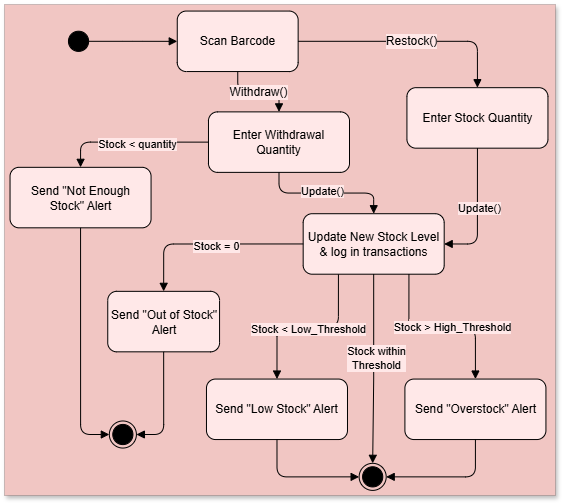

The diagram above was exported from draw.io. Its source (the exported page's mxGraphModel, read from the mxfile embedded in the PNG):
<mxGraphModel dx="92" dy="57" grid="1" gridSize="10" guides="1" tooltips="1" connect="1" arrows="1" fold="1" page="1" pageScale="1" pageWidth="827" pageHeight="1169" math="0" shadow="0">
  <root>
    <mxCell id="0" />
    <mxCell id="1" parent="0" />
    <mxCell id="7Qx4FVa4BKbKeD4g0qOG-15" connectable="0" parent="1" style="group" value="" vertex="1">
      <mxGeometry height="491" width="551" x="86" y="600" as="geometry" />
    </mxCell>
    <mxCell id="ncWid-CvlVupr1NSrC8C-101" parent="7Qx4FVa4BKbKeD4g0qOG-15" style="rounded=0;whiteSpace=wrap;html=1;fillColor=light-dark(#F1C6C3,#F19C99);glass=0;shadow=1;strokeWidth=0.1;" value="" vertex="1">
      <mxGeometry height="491.00000000000006" width="551" as="geometry" />
    </mxCell>
    <mxCell id="ncWid-CvlVupr1NSrC8C-37" parent="7Qx4FVa4BKbKeD4g0qOG-15" style="ellipse;fillColor=#000000;" value="" vertex="1">
      <mxGeometry height="20.164271047227928" width="20.146252285191952" x="64.46800731261426" y="27.2217659137577" as="geometry" />
    </mxCell>
    <mxCell id="ncWid-CvlVupr1NSrC8C-38" parent="7Qx4FVa4BKbKeD4g0qOG-15" style="rounded=1;whiteSpace=wrap;html=1;fillColor=#FFE8E8;strokeColor=#000000;" value="Scan Barcode" vertex="1">
      <mxGeometry height="60.49281314168378" width="120.87751371115172" x="173.25776965265078" y="7.057494866529774" as="geometry" />
    </mxCell>
    <mxCell id="ncWid-CvlVupr1NSrC8C-39" parent="7Qx4FVa4BKbKeD4g0qOG-15" style="rounded=1;whiteSpace=wrap;html=1;fillColor=#FFE8E8;strokeColor=#000000;" value="Enter Withdrawal Quantity" vertex="1">
      <mxGeometry height="60.49281314168378" width="141.02376599634366" x="204.48446069469836" y="107.8788501026694" as="geometry" />
    </mxCell>
    <mxCell id="ncWid-CvlVupr1NSrC8C-45" parent="7Qx4FVa4BKbKeD4g0qOG-15" style="ellipse;fillColor=#000000;" value="" vertex="1">
      <mxGeometry height="20.164271047227928" width="20.146252285191952" x="358.60329067641675" y="462.77002053388094" as="geometry" />
    </mxCell>
    <mxCell id="ncWid-CvlVupr1NSrC8C-46" edge="1" parent="7Qx4FVa4BKbKeD4g0qOG-15" source="ncWid-CvlVupr1NSrC8C-37" style="edgeStyle=orthogonalEdgeStyle;endArrow=block;html=1;" target="ncWid-CvlVupr1NSrC8C-38">
      <mxGeometry relative="1" as="geometry" />
    </mxCell>
    <mxCell id="ncWid-CvlVupr1NSrC8C-47" edge="1" parent="7Qx4FVa4BKbKeD4g0qOG-15" source="ncWid-CvlVupr1NSrC8C-38" style="edgeStyle=orthogonalEdgeStyle;endArrow=block;html=1;fontSize=12;labelBackgroundColor=#FFE8E8;" target="ncWid-CvlVupr1NSrC8C-39" value="Withdraw()">
      <mxGeometry relative="1" as="geometry" />
    </mxCell>
    <mxCell id="ncWid-CvlVupr1NSrC8C-57" parent="7Qx4FVa4BKbKeD4g0qOG-15" style="rounded=1;whiteSpace=wrap;html=1;fillColor=#FFE8E8;strokeColor=#000000;" value="Enter Stock Quantity" vertex="1">
      <mxGeometry height="60.49281314168378" width="141.02376599634366" x="402.9250457038391" y="83.68172484599589" as="geometry" />
    </mxCell>
    <mxCell id="ncWid-CvlVupr1NSrC8C-59" edge="1" parent="7Qx4FVa4BKbKeD4g0qOG-15" source="ncWid-CvlVupr1NSrC8C-38" style="edgeStyle=orthogonalEdgeStyle;endArrow=block;html=1;fontSize=12;exitX=1;exitY=0.5;exitDx=0;exitDy=0;entryX=0.5;entryY=0;entryDx=0;entryDy=0;labelBackgroundColor=#FFE8E8;" target="ncWid-CvlVupr1NSrC8C-57" value="Restock()">
      <mxGeometry relative="1" as="geometry">
        <mxPoint x="466.38574040219373" y="92.75564681724848" as="sourcePoint" />
        <mxPoint x="502.64899451553924" y="145.18275154004107" as="targetPoint" />
      </mxGeometry>
    </mxCell>
    <mxCell id="ncWid-CvlVupr1NSrC8C-62" parent="7Qx4FVa4BKbKeD4g0qOG-15" style="rounded=1;whiteSpace=wrap;html=1;fillColor=#FFE8E8;strokeColor=#000000;" value="Send &quot;Low Stock&quot; Alert" vertex="1">
      <mxGeometry height="60.49281314168378" width="141.02376599634366" x="202.46983546617915" y="375.05544147843943" as="geometry" />
    </mxCell>
    <mxCell id="ncWid-CvlVupr1NSrC8C-63" edge="1" parent="7Qx4FVa4BKbKeD4g0qOG-15" source="ncWid-CvlVupr1NSrC8C-68" style="edgeStyle=orthogonalEdgeStyle;endArrow=block;html=1;fontSize=12;exitX=0.25;exitY=1;exitDx=0;exitDy=0;entryX=0.5;entryY=0;entryDx=0;entryDy=0;" target="ncWid-CvlVupr1NSrC8C-62" value="">
      <mxGeometry relative="1" as="geometry">
        <mxPoint x="426.09323583180986" y="72.59137577002053" as="sourcePoint" />
        <mxPoint x="426.09323583180986" y="138.12525667351133" as="targetPoint" />
      </mxGeometry>
    </mxCell>
    <mxCell id="ncWid-CvlVupr1NSrC8C-64" connectable="0" parent="ncWid-CvlVupr1NSrC8C-63" style="edgeLabel;html=1;align=center;verticalAlign=middle;resizable=0;points=[];labelBackgroundColor=#FFE8E8;" value="Stock &amp;lt; Low_Threshold" vertex="1">
      <mxGeometry relative="1" x="-0.0713" y="2" as="geometry">
        <mxPoint x="-6" as="offset" />
      </mxGeometry>
    </mxCell>
    <mxCell id="ncWid-CvlVupr1NSrC8C-68" parent="7Qx4FVa4BKbKeD4g0qOG-15" style="rounded=1;whiteSpace=wrap;html=1;fillColor=#FFE8E8;strokeColor=#000000;" value="Update New Stock Level &amp;amp; log in transactions" vertex="1">
      <mxGeometry height="60.49281314168378" width="141.02376599634366" x="299.17184643510046" y="209.70841889117042" as="geometry" />
    </mxCell>
    <mxCell id="ncWid-CvlVupr1NSrC8C-87" parent="7Qx4FVa4BKbKeD4g0qOG-15" style="rounded=1;whiteSpace=wrap;html=1;fillColor=#FFE8E8;strokeColor=#000000;" value="Send &quot;Overstock&quot; Alert" vertex="1">
      <mxGeometry height="60.49281314168378" width="141.02376599634366" x="400.9104204753199" y="375.05544147843943" as="geometry" />
    </mxCell>
    <mxCell id="ncWid-CvlVupr1NSrC8C-89" edge="1" parent="7Qx4FVa4BKbKeD4g0qOG-15" source="ncWid-CvlVupr1NSrC8C-68" style="edgeStyle=orthogonalEdgeStyle;endArrow=block;html=1;fontSize=12;exitX=0.75;exitY=1;exitDx=0;exitDy=0;entryX=0.5;entryY=0;entryDx=0;entryDy=0;" target="ncWid-CvlVupr1NSrC8C-87" value="">
      <mxGeometry relative="1" as="geometry">
        <Array as="points">
          <mxPoint x="405.9469835466178" y="324.6447638603696" />
          <mxPoint x="473.4369287020109" y="324.6447638603696" />
        </Array>
        <mxPoint x="495.5978062157221" y="354.89117043121155" as="sourcePoint" />
        <mxPoint x="375.7276051188299" y="425.46611909650926" as="targetPoint" />
      </mxGeometry>
    </mxCell>
    <mxCell id="ncWid-CvlVupr1NSrC8C-90" connectable="0" parent="ncWid-CvlVupr1NSrC8C-89" style="edgeLabel;html=1;align=center;verticalAlign=middle;resizable=0;points=[];labelBackgroundColor=#FFE8E8;" value="Stock &amp;gt; High_Threshold" vertex="1">
      <mxGeometry relative="1" x="-0.0713" y="2" as="geometry">
        <mxPoint x="18" as="offset" />
      </mxGeometry>
    </mxCell>
    <mxCell id="ncWid-CvlVupr1NSrC8C-93" edge="1" parent="7Qx4FVa4BKbKeD4g0qOG-15" source="ncWid-CvlVupr1NSrC8C-62" style="edgeStyle=orthogonalEdgeStyle;endArrow=block;html=1;fontSize=12;exitX=0.5;exitY=1;exitDx=0;exitDy=0;entryX=0;entryY=0.5;entryDx=0;entryDy=0;" target="hf_YQUKofhIlF1UabgQD-5" value="">
      <mxGeometry relative="1" as="geometry">
        <mxPoint x="677.9213893967092" y="364.9733059548255" as="sourcePoint" />
        <mxPoint x="824.9890310786105" y="445.63039014373715" as="targetPoint" />
      </mxGeometry>
    </mxCell>
    <mxCell id="ncWid-CvlVupr1NSrC8C-95" edge="1" parent="7Qx4FVa4BKbKeD4g0qOG-15" source="ncWid-CvlVupr1NSrC8C-87" style="edgeStyle=orthogonalEdgeStyle;endArrow=block;html=1;fontSize=12;exitX=0.5;exitY=1;exitDx=0;exitDy=0;entryX=1;entryY=0.5;entryDx=0;entryDy=0;" target="hf_YQUKofhIlF1UabgQD-5" value="">
      <mxGeometry relative="1" as="geometry">
        <mxPoint x="557.0438756855575" y="465.79466119096514" as="sourcePoint" />
        <mxPoint x="676.9140767824498" y="586.7802874743327" as="targetPoint" />
      </mxGeometry>
    </mxCell>
    <mxCell id="ncWid-CvlVupr1NSrC8C-96" edge="1" parent="7Qx4FVa4BKbKeD4g0qOG-15" source="ncWid-CvlVupr1NSrC8C-57" style="edgeStyle=orthogonalEdgeStyle;endArrow=block;html=1;fontSize=12;exitX=0.5;exitY=1;exitDx=0;exitDy=0;entryX=1;entryY=0.5;entryDx=0;entryDy=0;" target="ncWid-CvlVupr1NSrC8C-68" value="">
      <mxGeometry relative="1" as="geometry">
        <mxPoint x="466.38574040219373" y="304.48049281314167" as="sourcePoint" />
        <mxPoint x="613.4533820840949" y="385.1375770020534" as="targetPoint" />
      </mxGeometry>
    </mxCell>
    <mxCell id="ncWid-CvlVupr1NSrC8C-97" connectable="0" parent="ncWid-CvlVupr1NSrC8C-96" style="edgeLabel;html=1;align=center;verticalAlign=middle;resizable=0;points=[];labelBackgroundColor=#FFE8E8;" value="Update()" vertex="1">
      <mxGeometry relative="1" x="-0.0713" y="2" as="geometry">
        <mxPoint as="offset" />
      </mxGeometry>
    </mxCell>
    <mxCell id="ncWid-CvlVupr1NSrC8C-98" edge="1" parent="7Qx4FVa4BKbKeD4g0qOG-15" source="ncWid-CvlVupr1NSrC8C-39" style="edgeStyle=orthogonalEdgeStyle;endArrow=block;html=1;fontSize=12;entryX=0.5;entryY=0;entryDx=0;entryDy=0;exitX=0.5;exitY=1;exitDx=0;exitDy=0;" target="ncWid-CvlVupr1NSrC8C-68" value="">
      <mxGeometry relative="1" as="geometry">
        <mxPoint x="274.9963436928702" y="175.42915811088295" as="sourcePoint" />
        <mxPoint x="818.9451553930529" y="415.3839835728953" as="targetPoint" />
      </mxGeometry>
    </mxCell>
    <mxCell id="ncWid-CvlVupr1NSrC8C-99" connectable="0" parent="ncWid-CvlVupr1NSrC8C-98" style="edgeLabel;html=1;align=center;verticalAlign=middle;resizable=0;points=[];labelBackgroundColor=#FFE8E8;" value="Update()" vertex="1">
      <mxGeometry relative="1" x="-0.0713" y="2" as="geometry">
        <mxPoint as="offset" />
      </mxGeometry>
    </mxCell>
    <mxCell id="ncWid-CvlVupr1NSrC8C-105" parent="7Qx4FVa4BKbKeD4g0qOG-15" style="rounded=1;whiteSpace=wrap;html=1;fillColor=#FFE8E8;strokeColor=#000000;" value="Send &quot;Out of Stock&quot; Alert" vertex="1">
      <mxGeometry height="60.49281314168378" width="111.81170018281534" x="103.75319926873857" y="287.34086242299793" as="geometry" />
    </mxCell>
    <mxCell id="ncWid-CvlVupr1NSrC8C-106" edge="1" parent="7Qx4FVa4BKbKeD4g0qOG-15" source="ncWid-CvlVupr1NSrC8C-68" style="edgeStyle=orthogonalEdgeStyle;endArrow=block;html=1;fontSize=12;entryX=0.5;entryY=0;entryDx=0;entryDy=0;exitX=0;exitY=0.5;exitDx=0;exitDy=0;" target="ncWid-CvlVupr1NSrC8C-105" value="">
      <mxGeometry relative="1" as="geometry">
        <mxPoint x="313.2742230347349" y="255.07802874743328" as="sourcePoint" />
        <mxPoint x="485.5246800731261" y="262.135523613963" as="targetPoint" />
      </mxGeometry>
    </mxCell>
    <mxCell id="ncWid-CvlVupr1NSrC8C-107" connectable="0" parent="ncWid-CvlVupr1NSrC8C-106" style="edgeLabel;html=1;align=center;verticalAlign=middle;resizable=0;points=[];labelBackgroundColor=#FFE8E8;" value="Stock = 0" vertex="1">
      <mxGeometry relative="1" x="-0.0713" y="2" as="geometry">
        <mxPoint as="offset" />
      </mxGeometry>
    </mxCell>
    <mxCell id="hf_YQUKofhIlF1UabgQD-4" parent="7Qx4FVa4BKbKeD4g0qOG-15" style="ellipse;whiteSpace=wrap;html=1;aspect=fixed;fillColor=none;" value="" vertex="1">
      <mxGeometry height="27.07" width="27.07" x="105.33" y="416.97" as="geometry" />
    </mxCell>
    <mxCell id="ncWid-CvlVupr1NSrC8C-109" parent="7Qx4FVa4BKbKeD4g0qOG-15" style="ellipse;fillColor=#000000;" value="" vertex="1">
      <mxGeometry height="20.164271047227928" width="20.146252285191952" x="108.78976234003655" y="420.4250513347023" as="geometry" />
    </mxCell>
    <mxCell id="ncWid-CvlVupr1NSrC8C-110" edge="1" parent="7Qx4FVa4BKbKeD4g0qOG-15" source="ncWid-CvlVupr1NSrC8C-105" style="edgeStyle=orthogonalEdgeStyle;endArrow=block;html=1;fontSize=12;exitX=0.5;exitY=1;exitDx=0;exitDy=0;entryX=1;entryY=0.5;entryDx=0;entryDy=0;" target="hf_YQUKofhIlF1UabgQD-4" value="">
      <mxGeometry relative="1" as="geometry">
        <Array as="points">
          <mxPoint x="160" y="431" />
        </Array>
        <mxPoint x="380.764168190128" y="213.741273100616" as="sourcePoint" />
        <mxPoint x="254.8500914076782" y="332.7104722792608" as="targetPoint" />
      </mxGeometry>
    </mxCell>
    <mxCell id="ncWid-CvlVupr1NSrC8C-114" edge="1" parent="7Qx4FVa4BKbKeD4g0qOG-15" source="ncWid-CvlVupr1NSrC8C-68" style="edgeStyle=orthogonalEdgeStyle;endArrow=block;html=1;fontSize=12;exitX=0.5;exitY=1;exitDx=0;exitDy=0;entryX=0.5;entryY=0;entryDx=0;entryDy=0;" target="hf_YQUKofhIlF1UabgQD-5" value="">
      <mxGeometry relative="1" as="geometry">
        <Array as="points">
          <mxPoint x="370" y="375" />
          <mxPoint x="369" y="375" />
        </Array>
        <mxPoint x="489.5539305301645" y="364.9733059548255" as="sourcePoint" />
        <mxPoint x="385.80073126142594" y="455.7125256673511" as="targetPoint" />
      </mxGeometry>
    </mxCell>
    <mxCell id="ncWid-CvlVupr1NSrC8C-115" connectable="0" parent="ncWid-CvlVupr1NSrC8C-114" style="edgeLabel;html=1;align=center;verticalAlign=middle;resizable=0;points=[];labelBackgroundColor=#FFE8E8;" value="Stock within&lt;div&gt;Threshold&lt;/div&gt;" vertex="1">
      <mxGeometry relative="1" x="-0.0713" y="2" as="geometry">
        <mxPoint y="-5" as="offset" />
      </mxGeometry>
    </mxCell>
    <mxCell id="7Qx4FVa4BKbKeD4g0qOG-1" parent="7Qx4FVa4BKbKeD4g0qOG-15" style="rounded=1;whiteSpace=wrap;html=1;fillColor=#FFE8E8;strokeColor=#000000;" value="Send &quot;Not Enough&lt;div&gt;Stock&quot; Alert&lt;/div&gt;" vertex="1">
      <mxGeometry height="60.49281314168378" width="141.02376599634366" x="6.043875685557586" y="163.3305954825462" as="geometry" />
    </mxCell>
    <mxCell id="7Qx4FVa4BKbKeD4g0qOG-5" edge="1" parent="7Qx4FVa4BKbKeD4g0qOG-15" source="ncWid-CvlVupr1NSrC8C-39" style="edgeStyle=orthogonalEdgeStyle;endArrow=block;html=1;fontSize=12;entryX=0.5;entryY=0;entryDx=0;entryDy=0;exitX=0;exitY=0.5;exitDx=0;exitDy=0;" target="7Qx4FVa4BKbKeD4g0qOG-1" value="">
      <mxGeometry relative="1" as="geometry">
        <mxPoint x="426.09323583180986" y="183.49486652977413" as="sourcePoint" />
        <mxPoint x="534.8829981718465" y="217.7741273100616" as="targetPoint" />
      </mxGeometry>
    </mxCell>
    <mxCell id="7Qx4FVa4BKbKeD4g0qOG-6" connectable="0" parent="7Qx4FVa4BKbKeD4g0qOG-5" style="edgeLabel;html=1;align=center;verticalAlign=middle;resizable=0;points=[];labelBackgroundColor=#FFE8E8;" value="Stock &amp;lt; quantity" vertex="1">
      <mxGeometry relative="1" x="-0.0713" y="2" as="geometry">
        <mxPoint as="offset" />
      </mxGeometry>
    </mxCell>
    <mxCell id="7Qx4FVa4BKbKeD4g0qOG-8" edge="1" parent="7Qx4FVa4BKbKeD4g0qOG-15" source="7Qx4FVa4BKbKeD4g0qOG-1" style="edgeStyle=orthogonalEdgeStyle;endArrow=block;html=1;fontSize=12;exitX=0.5;exitY=1;exitDx=0;exitDy=0;entryX=0;entryY=0.5;entryDx=0;entryDy=0;" target="hf_YQUKofhIlF1UabgQD-4" value="">
      <mxGeometry relative="1" as="geometry">
        <mxPoint x="412.99817184643507" y="254.0698151950719" as="sourcePoint" />
        <mxPoint x="73.53382084095064" y="254.0698151950719" as="targetPoint" />
      </mxGeometry>
    </mxCell>
    <mxCell id="hf_YQUKofhIlF1UabgQD-5" parent="7Qx4FVa4BKbKeD4g0qOG-15" style="ellipse;whiteSpace=wrap;html=1;aspect=fixed;fillColor=none;" value="" vertex="1">
      <mxGeometry height="27.07" width="27.07" x="355.14" y="459.31999999999994" as="geometry" />
    </mxCell>
  </root>
</mxGraphModel>